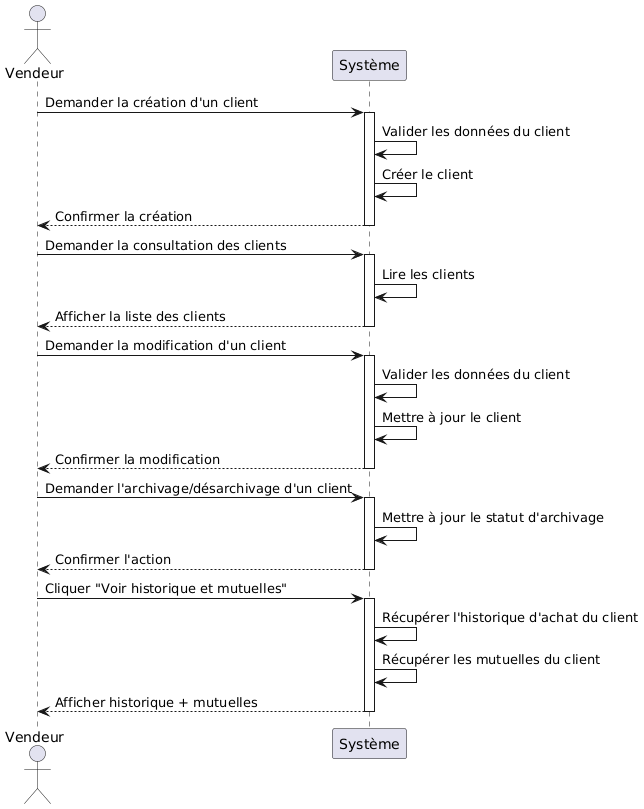

The diagram above was rendered by PlantUML. Its source (embedded in the PNG):
@startuml
actor Vendeur as Vendeur
participant "Système" as System

' --- Création d'un client ---
Vendeur -> System: Demander la création d'un client
activate System
System -> System: Valider les données du client
System -> System: Créer le client
System --> Vendeur: Confirmer la création
deactivate System

' --- Consultation des clients ---
Vendeur -> System: Demander la consultation des clients
activate System
System -> System: Lire les clients
System --> Vendeur: Afficher la liste des clients
deactivate System

' --- Modification d'un client ---
Vendeur -> System: Demander la modification d'un client
activate System
System -> System: Valider les données du client
System -> System: Mettre à jour le client
System --> Vendeur: Confirmer la modification
deactivate System

' --- Archivage/Désarchivage d'un client ---
Vendeur -> System: Demander l'archivage/désarchivage d'un client
activate System
System -> System: Mettre à jour le statut d'archivage
System --> Vendeur: Confirmer l'action
deactivate System

' --- Voir historique et mutuelles (depuis un bouton sur le client) ---
Vendeur -> System: Cliquer "Voir historique et mutuelles"
activate System
System -> System: Récupérer l'historique d'achat du client
System -> System: Récupérer les mutuelles du client
System --> Vendeur: Afficher historique + mutuelles
deactivate System
@enduml